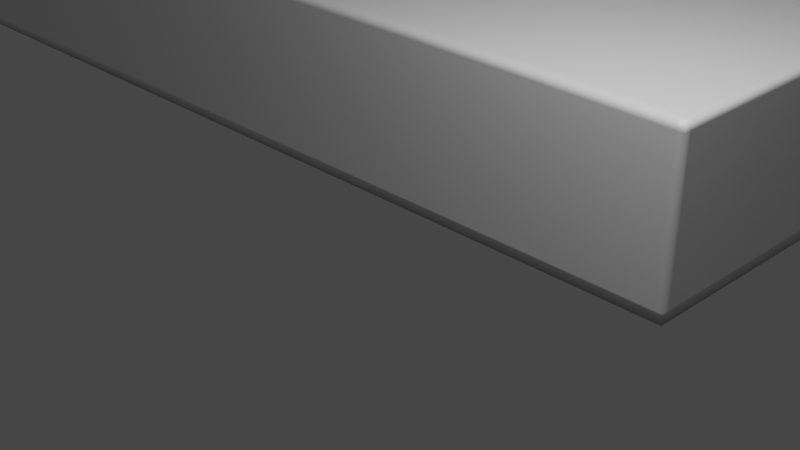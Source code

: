 # Source: Scene.blend  (saved by Blender 3.1.7; exported with 4.5.12 LTS)
import bpy
from mathutils import Matrix  # noqa: F401  (used for matrix-valued properties, if any)

bpy.ops.wm.read_factory_settings(use_empty=True)
scene = bpy.context.scene
scene.name = 'Scene'

# ---- collections
col_collection = bpy.data.collections.new('Collection'); scene.collection.children.link(col_collection)

# ---- materials (node trees are filled in below, after node groups)
mat_material_001 = bpy.data.materials.new('Material.001')
mat_material_001.alpha_threshold = 0.0
mat_material_001.use_transparent_shadow = False
mat_material_001.line_color = (0.0, 0.0, 0.0, 1.0)

# ---- material node trees
mat_material_001.use_nodes = True; mat_material_001.node_tree.nodes.clear()
_N = mat_material_001.node_tree.nodes; _L = mat_material_001.node_tree.links
n0 = _N.new('ShaderNodeOutputMaterial'); n0.name = 'Material Output'; n0.location = (300, 300)
n1 = _N.new('ShaderNodeBsdfPrincipled'); n1.name = 'Principled BSDF'; n1.location = (10, 300)
n1.distribution = 'GGX'
n1.subsurface_method = 'RANDOM_WALK_SKIN'
n1.inputs[2].default_value = 0.4
n1.inputs[3].default_value = 1.45
n1.inputs[27].default_value = (0.0, 0.0, 0.0, 1.0)
n1.inputs[28].default_value = 1.0
_L.new(n1.outputs[0], n0.inputs[0])
n0.is_active_output = True

# ---- world
world_world = bpy.data.worlds.new('World'); scene.world = world_world
world_world.use_nodes = True; world_world.node_tree.nodes.clear()
_N = world_world.node_tree.nodes; _L = world_world.node_tree.links
n0 = _N.new('ShaderNodeOutputWorld'); n0.name = 'World Output'; n0.location = (300, 300)
n1 = _N.new('ShaderNodeBackground'); n1.name = 'Background'; n1.location = (10, 300)
n1.inputs[0].default_value = (0.05088, 0.05088, 0.05088, 1.0)
_L.new(n1.outputs[0], n0.inputs[0])
n0.is_active_output = True
world_world.color = (0.05088, 0.05088, 0.05088)
world_world.use_sun_shadow = False
world_world.sun_shadow_jitter_overblur = 0.0

# ---- cameras
cam_camera = bpy.data.cameras.new('Camera')
cam_camera.clip_end = 100.0
cam_camera.ortho_scale = 7.314

# ---- lights
light_light = bpy.data.lights.new('Light', 'POINT')
light_light.transmission_factor = 0.0
light_light.energy = 1000.0
light_light.shadow_soft_size = 0.1
light_light.shadow_maximum_resolution = 0.006
light_light.use_absolute_resolution = True

# ---- meshes
me_cube_006 = bpy.data.meshes.new('Cube.006')
me_cube_006.from_pydata([(1.0, 1.0, 1.0), (1.0, 1.0, -1.0), (1.0, -1.0, 1.0), (1.0, -1.0, -1.0), (-1.0, 1.0, 1.0), (-1.0, 1.0, -1.0), (-1.0, -1.0, 1.0), (-1.0, -1.0, -1.0), (0.8333, 1.0, -1.0), (0.6667, 1.0, -1.0), (0.5, 1.0, -1.0), (0.3333, 1.0, -1.0), (0.1667, 1.0, -1.0), (-7.451e-08, 1.0, -1.0), (-0.1667, 1.0, -1.0), (-0.3333, 1.0, -1.0), (-0.5, 1.0, -1.0), (-0.6667, 1.0, -1.0), (-0.8333, 1.0, -1.0), (0.8333, -1.0, 1.0), (0.6667, -1.0, 1.0), (0.5, -1.0, 1.0), (0.3333, -1.0, 1.0), (0.1667, -1.0, 1.0), (-7.451e-08, -1.0, 1.0), (-0.1667, -1.0, 1.0), (-0.3333, -1.0, 1.0), (-0.5, -1.0, 1.0), (-0.6667, -1.0, 1.0), (-0.8333, -1.0, 1.0), (-0.8333, -1.0, -1.0), (-0.6667, -1.0, -1.0), (-0.5, -1.0, -1.0), (-0.3333, -1.0, -1.0), (-0.1667, -1.0, -1.0), (7.451e-08, -1.0, -1.0), (0.1667, -1.0, -1.0), (0.3333, -1.0, -1.0), (0.5, -1.0, -1.0), (0.6667, -1.0, -1.0), (0.8333, -1.0, -1.0), (-0.8333, 1.0, 1.0), (-0.6667, 1.0, 1.0), (-0.5, 1.0, 1.0), (-0.3333, 1.0, 1.0), (-0.1667, 1.0, 1.0), (7.451e-08, 1.0, 1.0), (0.1667, 1.0, 1.0), (0.3333, 1.0, 1.0), (0.5, 1.0, 1.0), (0.6667, 1.0, 1.0), (0.8333, 1.0, 1.0), (-1.0, 0.8, -1.0), (-1.0, 0.6, -1.0), (-1.0, 0.4, -1.0), (-1.0, 0.2, -1.0), (-1.0, 0.0, -1.0), (-1.0, -0.2, -1.0), (-1.0, -0.4, -1.0), (-1.0, -0.6, -1.0), (-1.0, -0.8, -1.0), (1.0, 0.8, 1.0), (1.0, 0.6, 1.0), (1.0, 0.4, 1.0), (1.0, 0.2, 1.0), (1.0, 0.0, 1.0), (1.0, -0.2, 1.0), (1.0, -0.4, 1.0), (1.0, -0.6, 1.0), (1.0, -0.8, 1.0), (-1.0, -0.8, 1.0), (-1.0, -0.6, 1.0), (-1.0, -0.4, 1.0), (-1.0, -0.2, 1.0), (-1.0, 0.0, 1.0), (-1.0, 0.2, 1.0), (-1.0, 0.4, 1.0), (-1.0, 0.6, 1.0), (-1.0, 0.8, 1.0), (1.0, -0.8, -1.0), (1.0, -0.6, -1.0), (1.0, -0.4, -1.0), (1.0, -0.2, -1.0), (1.0, 0.0, -1.0), (1.0, 0.2, -1.0), (1.0, 0.4, -1.0), (1.0, 0.6, -1.0), (1.0, 0.8, -1.0), (-0.8333, 0.8, -1.0), (-0.8333, 0.6, -1.0), (-0.8333, 0.4, -1.0), (-0.8333, 0.2, -1.0), (-0.8333, 0.0, -1.0), (-0.8333, -0.2, -1.0), (-0.8333, -0.4, -1.0), (-0.8333, -0.6, -1.0), (-0.8333, -0.8, -1.0), (-0.6667, 0.8, -1.0), (-0.6667, 0.6, -1.0), (-0.6667, 0.4, -1.0), (-0.6667, 0.2, -1.0), (-0.6667, 0.0, -1.0), (-0.6667, -0.2, -1.0), (-0.6667, -0.4, -1.0), (-0.6667, -0.6, -1.0), (-0.6667, -0.8, -1.0), (-0.5, 0.8, -1.0), (-0.5, 0.6, -1.0), (-0.5, 0.4, -1.0), (-0.5, 0.2, -1.0), (-0.5, 0.0, -1.0), (-0.5, -0.2, -1.0), (-0.5, -0.4, -1.0), (-0.5, -0.6, -1.0), (-0.5, -0.8, -1.0), (-0.3333, 0.8, -1.0), (-0.3333, 0.6, -1.0), (-0.3333, 0.4, -1.0), (-0.3333, 0.2, -1.0), (-0.3333, 0.0, -1.0), (-0.3333, -0.2, -1.0), (-0.3333, -0.4, -1.0), (-0.3333, -0.6, -1.0), (-0.3333, -0.8, -1.0), (-0.1667, 0.8, -1.0), (-0.1667, 0.6, -1.0), (-0.1667, 0.4, -1.0), (-0.1667, 0.2, -1.0), (-0.1667, 0.0, -1.0), (-0.1667, -0.2, -1.0), (-0.1667, -0.4, -1.0), (-0.1667, -0.6, -1.0), (-0.1667, -0.8, -1.0), (-5.96e-08, 0.8, -1.0), (-4.47e-08, 0.6, -1.0), (-2.98e-08, 0.4, -1.0), (-1.49e-08, 0.2, -1.0), (0.0, 0.0, -1.0), (1.49e-08, -0.2, -1.0), (2.98e-08, -0.4, -1.0), (4.47e-08, -0.6, -1.0), (5.96e-08, -0.8, -1.0), (0.1667, 0.8, -1.0), (0.1667, 0.6, -1.0), (0.1667, 0.4, -1.0), (0.1667, 0.2, -1.0), (0.1667, 0.0, -1.0), (0.1667, -0.2, -1.0), (0.1667, -0.4, -1.0), (0.1667, -0.6, -1.0), (0.1667, -0.8, -1.0), (0.3333, 0.8, -1.0), (0.3333, 0.6, -1.0), (0.3333, 0.4, -1.0), (0.3333, 0.2, -1.0), (0.3333, 0.0, -1.0), (0.3333, -0.2, -1.0), (0.3333, -0.4, -1.0), (0.3333, -0.6, -1.0), (0.3333, -0.8, -1.0), (0.5, 0.8, -1.0), (0.5, 0.6, -1.0), (0.5, 0.4, -1.0), (0.5, 0.2, -1.0), (0.5, 0.0, -1.0), (0.5, -0.2, -1.0), (0.5, -0.4, -1.0), (0.5, -0.6, -1.0), (0.5, -0.8, -1.0), (0.6667, 0.8, -1.0), (0.6667, 0.6, -1.0), (0.6667, 0.4, -1.0), (0.6667, 0.2, -1.0), (0.6667, 0.0, -1.0), (0.6667, -0.2, -1.0), (0.6667, -0.4, -1.0), (0.6667, -0.6, -1.0), (0.6667, -0.8, -1.0), (0.8333, 0.8, -1.0), (0.8333, 0.6, -1.0), (0.8333, 0.4, -1.0), (0.8333, 0.2, -1.0), (0.8333, 0.0, -1.0), (0.8333, -0.2, -1.0), (0.8333, -0.4, -1.0), (0.8333, -0.6, -1.0), (0.8333, -0.8, -1.0), (0.8333, 0.8, 1.0), (0.8333, 0.6, 1.0), (0.8333, 0.4, 1.0), (0.8333, 0.2, 1.0), (0.8333, 0.0, 1.0), (0.8333, -0.2, 1.0), (0.8333, -0.4, 1.0), (0.8333, -0.6, 1.0), (0.8333, -0.8, 1.0), (0.6667, 0.8, 1.0), (0.6667, 0.6, 1.0), (0.6667, 0.4, 1.0), (0.6667, 0.2, 1.0), (0.6667, 0.0, 1.0), (0.6667, -0.2, 1.0), (0.6667, -0.4, 1.0), (0.6667, -0.6, 1.0), (0.6667, -0.8, 1.0), (0.5, 0.8, 1.0), (0.5, 0.6, 1.0), (0.5, 0.4, 1.0), (0.5, 0.2, 1.0), (0.5, 0.0, 1.0), (0.5, -0.2, 1.0), (0.5, -0.4, 1.0), (0.5, -0.6, 1.0), (0.5, -0.8, 1.0), (0.3333, 0.8, 1.0), (0.3333, 0.6, 1.0), (0.3333, 0.4, 1.0), (0.3333, 0.2, 1.0), (0.3333, 0.0, 1.0), (0.3333, -0.2, 1.0), (0.3333, -0.4, 1.0), (0.3333, -0.6, 1.0), (0.3333, -0.8, 1.0), (0.1667, 0.8, 1.0), (0.1667, 0.6, 1.0), (0.1667, 0.4, 1.0), (0.1667, 0.2, 1.0), (0.1667, 0.0, 1.0), (0.1667, -0.2, 1.0), (0.1667, -0.4, 1.0), (0.1667, -0.6, 1.0), (0.1667, -0.8, 1.0), (5.96e-08, 0.8, 1.0), (4.47e-08, 0.6, 1.0), (2.98e-08, 0.4, 1.0), (1.49e-08, 0.2, 1.0), (0.0, 0.0, 1.0), (-1.49e-08, -0.2, 1.0), (-2.98e-08, -0.4, 1.0), (-4.47e-08, -0.6, 1.0), (-5.96e-08, -0.8, 1.0), (-0.1667, 0.8, 1.0), (-0.1667, 0.6, 1.0), (-0.1667, 0.4, 1.0), (-0.1667, 0.2, 1.0), (-0.1667, 0.0, 1.0), (-0.1667, -0.2, 1.0), (-0.1667, -0.4, 1.0), (-0.1667, -0.6, 1.0), (-0.1667, -0.8, 1.0), (-0.3333, 0.8, 1.0), (-0.3333, 0.6, 1.0), (-0.3333, 0.4, 1.0), (-0.3333, 0.2, 1.0), (-0.3333, 0.0, 1.0), (-0.3333, -0.2, 1.0), (-0.3333, -0.4, 1.0), (-0.3333, -0.6, 1.0), (-0.3333, -0.8, 1.0), (-0.5, 0.8, 1.0), (-0.5, 0.6, 1.0), (-0.5, 0.4, 1.0), (-0.5, 0.2, 1.0), (-0.5, 0.0, 1.0), (-0.5, -0.2, 1.0), (-0.5, -0.4, 1.0), (-0.5, -0.6, 1.0), (-0.5, -0.8, 1.0), (-0.6667, 0.8, 1.0), (-0.6667, 0.6, 1.0), (-0.6667, 0.4, 1.0), (-0.6667, 0.2, 1.0), (-0.6667, 0.0, 1.0), (-0.6667, -0.2, 1.0), (-0.6667, -0.4, 1.0), (-0.6667, -0.6, 1.0), (-0.6667, -0.8, 1.0), (-0.8333, 0.8, 1.0), (-0.8333, 0.6, 1.0), (-0.8333, 0.4, 1.0), (-0.8333, 0.2, 1.0), (-0.8333, 0.0, 1.0), (-0.8333, -0.2, 1.0), (-0.8333, -0.4, 1.0), (-0.8333, -0.6, 1.0), (-0.8333, -0.8, 1.0)], [], [(285, 70, 6, 29), (30, 29, 6, 7), (52, 78, 4, 5), (186, 79, 3, 40), (79, 69, 2, 3), (8, 51, 0, 1), (5, 4, 41, 18), (18, 41, 42, 17), (17, 42, 43, 16), (16, 43, 44, 15), (15, 44, 45, 14), (14, 45, 46, 13), (13, 46, 47, 12), (12, 47, 48, 11), (11, 48, 49, 10), (10, 49, 50, 9), (9, 50, 51, 8), (60, 96, 30, 7), (96, 105, 31, 30), (105, 114, 32, 31), (114, 123, 33, 32), (123, 132, 34, 33), (132, 141, 35, 34), (141, 150, 36, 35), (150, 159, 37, 36), (159, 168, 38, 37), (168, 177, 39, 38), (177, 186, 40, 39), (3, 2, 19, 40), (40, 19, 20, 39), (39, 20, 21, 38), (38, 21, 22, 37), (37, 22, 23, 36), (36, 23, 24, 35), (35, 24, 25, 34), (34, 25, 26, 33), (33, 26, 27, 32), (32, 27, 28, 31), (31, 28, 29, 30), (69, 195, 19, 2), (195, 204, 20, 19), (204, 213, 21, 20), (213, 222, 22, 21), (222, 231, 23, 22), (231, 240, 24, 23), (240, 249, 25, 24), (249, 258, 26, 25), (258, 267, 27, 26), (267, 276, 28, 27), (276, 285, 29, 28), (42, 41, 277, 268), (268, 277, 278, 269), (269, 278, 279, 270), (270, 279, 280, 271), (271, 280, 281, 272), (272, 281, 282, 273), (273, 282, 283, 274), (274, 283, 284, 275), (275, 284, 285, 276), (43, 42, 268, 259), (259, 268, 269, 260), (260, 269, 270, 261), (261, 270, 271, 262), (262, 271, 272, 263), (263, 272, 273, 264), (264, 273, 274, 265), (265, 274, 275, 266), (266, 275, 276, 267), (44, 43, 259, 250), (250, 259, 260, 251), (251, 260, 261, 252), (252, 261, 262, 253), (253, 262, 263, 254), (254, 263, 264, 255), (255, 264, 265, 256), (256, 265, 266, 257), (257, 266, 267, 258), (45, 44, 250, 241), (241, 250, 251, 242), (242, 251, 252, 243), (243, 252, 253, 244), (244, 253, 254, 245), (245, 254, 255, 246), (246, 255, 256, 247), (247, 256, 257, 248), (248, 257, 258, 249), (46, 45, 241, 232), (232, 241, 242, 233), (233, 242, 243, 234), (234, 243, 244, 235), (235, 244, 245, 236), (236, 245, 246, 237), (237, 246, 247, 238), (238, 247, 248, 239), (239, 248, 249, 240), (47, 46, 232, 223), (223, 232, 233, 224), (224, 233, 234, 225), (225, 234, 235, 226), (226, 235, 236, 227), (227, 236, 237, 228), (228, 237, 238, 229), (229, 238, 239, 230), (230, 239, 240, 231), (48, 47, 223, 214), (214, 223, 224, 215), (215, 224, 225, 216), (216, 225, 226, 217), (217, 226, 227, 218), (218, 227, 228, 219), (219, 228, 229, 220), (220, 229, 230, 221), (221, 230, 231, 222), (49, 48, 214, 205), (205, 214, 215, 206), (206, 215, 216, 207), (207, 216, 217, 208), (208, 217, 218, 209), (209, 218, 219, 210), (210, 219, 220, 211), (211, 220, 221, 212), (212, 221, 222, 213), (50, 49, 205, 196), (196, 205, 206, 197), (197, 206, 207, 198), (198, 207, 208, 199), (199, 208, 209, 200), (200, 209, 210, 201), (201, 210, 211, 202), (202, 211, 212, 203), (203, 212, 213, 204), (51, 50, 196, 187), (187, 196, 197, 188), (188, 197, 198, 189), (189, 198, 199, 190), (190, 199, 200, 191), (191, 200, 201, 192), (192, 201, 202, 193), (193, 202, 203, 194), (194, 203, 204, 195), (0, 51, 187, 61), (61, 187, 188, 62), (62, 188, 189, 63), (63, 189, 190, 64), (64, 190, 191, 65), (65, 191, 192, 66), (66, 192, 193, 67), (67, 193, 194, 68), (68, 194, 195, 69), (9, 8, 178, 169), (169, 178, 179, 170), (170, 179, 180, 171), (171, 180, 181, 172), (172, 181, 182, 173), (173, 182, 183, 174), (174, 183, 184, 175), (175, 184, 185, 176), (176, 185, 186, 177), (10, 9, 169, 160), (160, 169, 170, 161), (161, 170, 171, 162), (162, 171, 172, 163), (163, 172, 173, 164), (164, 173, 174, 165), (165, 174, 175, 166), (166, 175, 176, 167), (167, 176, 177, 168), (11, 10, 160, 151), (151, 160, 161, 152), (152, 161, 162, 153), (153, 162, 163, 154), (154, 163, 164, 155), (155, 164, 165, 156), (156, 165, 166, 157), (157, 166, 167, 158), (158, 167, 168, 159), (12, 11, 151, 142), (142, 151, 152, 143), (143, 152, 153, 144), (144, 153, 154, 145), (145, 154, 155, 146), (146, 155, 156, 147), (147, 156, 157, 148), (148, 157, 158, 149), (149, 158, 159, 150), (13, 12, 142, 133), (133, 142, 143, 134), (134, 143, 144, 135), (135, 144, 145, 136), (136, 145, 146, 137), (137, 146, 147, 138), (138, 147, 148, 139), (139, 148, 149, 140), (140, 149, 150, 141), (14, 13, 133, 124), (124, 133, 134, 125), (125, 134, 135, 126), (126, 135, 136, 127), (127, 136, 137, 128), (128, 137, 138, 129), (129, 138, 139, 130), (130, 139, 140, 131), (131, 140, 141, 132), (15, 14, 124, 115), (115, 124, 125, 116), (116, 125, 126, 117), (117, 126, 127, 118), (118, 127, 128, 119), (119, 128, 129, 120), (120, 129, 130, 121), (121, 130, 131, 122), (122, 131, 132, 123), (16, 15, 115, 106), (106, 115, 116, 107), (107, 116, 117, 108), (108, 117, 118, 109), (109, 118, 119, 110), (110, 119, 120, 111), (111, 120, 121, 112), (112, 121, 122, 113), (113, 122, 123, 114), (17, 16, 106, 97), (97, 106, 107, 98), (98, 107, 108, 99), (99, 108, 109, 100), (100, 109, 110, 101), (101, 110, 111, 102), (102, 111, 112, 103), (103, 112, 113, 104), (104, 113, 114, 105), (18, 17, 97, 88), (88, 97, 98, 89), (89, 98, 99, 90), (90, 99, 100, 91), (91, 100, 101, 92), (92, 101, 102, 93), (93, 102, 103, 94), (94, 103, 104, 95), (95, 104, 105, 96), (5, 18, 88, 52), (52, 88, 89, 53), (53, 89, 90, 54), (54, 90, 91, 55), (55, 91, 92, 56), (56, 92, 93, 57), (57, 93, 94, 58), (58, 94, 95, 59), (59, 95, 96, 60), (1, 0, 61, 87), (87, 61, 62, 86), (86, 62, 63, 85), (85, 63, 64, 84), (84, 64, 65, 83), (83, 65, 66, 82), (82, 66, 67, 81), (81, 67, 68, 80), (80, 68, 69, 79), (8, 1, 87, 178), (178, 87, 86, 179), (179, 86, 85, 180), (180, 85, 84, 181), (181, 84, 83, 182), (182, 83, 82, 183), (183, 82, 81, 184), (184, 81, 80, 185), (185, 80, 79, 186), (7, 6, 70, 60), (60, 70, 71, 59), (59, 71, 72, 58), (58, 72, 73, 57), (57, 73, 74, 56), (56, 74, 75, 55), (55, 75, 76, 54), (54, 76, 77, 53), (53, 77, 78, 52), (41, 4, 78, 277), (277, 78, 77, 278), (278, 77, 76, 279), (279, 76, 75, 280), (280, 75, 74, 281), (281, 74, 73, 282), (282, 73, 72, 283), (283, 72, 71, 284), (284, 71, 70, 285)])
me_cube_006.polygons.foreach_set('use_smooth', [True] * 284)
_uv = me_cube_006.uv_layers.new(name='UVMap')
_uv.uv.foreach_set('vector', [0.8542, 0.725, 0.875, 0.725, 0.875, 0.75, 0.8542, 0.75, 0.375, 0.9792, 0.625, 0.9792, 0.625, 1.0, 0.375, 1.0, 0.375, 0.225, 0.625, 0.225, 0.625, 0.25, 0.375, 0.25, 0.3542, 0.725, 0.375, 0.725, 0.375, 0.75, 0.3542, 0.75, 0.375, 0.725, 0.625, 0.725, 0.625, 0.75, 0.375, 0.75, 0.375, 0.4792, 0.625, 0.4792, 0.625, 0.5, 0.375, 0.5, 0.375, 0.25, 0.625, 0.25, 0.625, 0.2708, 0.375, 0.2708, 0.375, 0.2708, 0.625, 0.2708, 0.625, 0.2917, 0.375, 0.2917, 0.375, 0.2917, 0.625, 0.2917, 0.625, 0.3125, 0.375, 0.3125, 0.375, 0.3125, 0.625, 0.3125, 0.625, 0.3333, 0.375, 0.3333, 0.375, 0.3333, 0.625, 0.3333, 0.625, 0.3542, 0.375, 0.3542, 0.375, 0.3542, 0.625, 0.3542, 0.625, 0.375, 0.375, 0.375, 0.375, 0.375, 0.625, 0.375, 0.625, 0.3958, 0.375, 0.3958, 0.375, 0.3958, 0.625, 0.3958, 0.625, 0.4167, 0.375, 0.4167, 0.375, 0.4167, 0.625, 0.4167, 0.625, 0.4375, 0.375, 0.4375, 0.375, 0.4375, 0.625, 0.4375, 0.625, 0.4583, 0.375, 0.4583, 0.375, 0.4583, 0.625, 0.4583, 0.625, 0.4792, 0.375, 0.4792, 0.125, 0.725, 0.1458, 0.725, 0.1458, 0.75, 0.125, 0.75, 0.1458, 0.725, 0.1667, 0.725, 0.1667, 0.75, 0.1458, 0.75, 0.1667, 0.725, 0.1875, 0.725, 0.1875, 0.75, 0.1667, 0.75, 0.1875, 0.725, 0.2083, 0.725, 0.2083, 0.75, 0.1875, 0.75, 0.2083, 0.725, 0.2292, 0.725, 0.2292, 0.75, 0.2083, 0.75, 0.2292, 0.725, 0.25, 0.725, 0.25, 0.75, 0.2292, 0.75, 0.25, 0.725, 0.2708, 0.725, 0.2708, 0.75, 0.25, 0.75, 0.2708, 0.725, 0.2917, 0.725, 0.2917, 0.75, 0.2708, 0.75, 0.2917, 0.725, 0.3125, 0.725, 0.3125, 0.75, 0.2917, 0.75, 0.3125, 0.725, 0.3333, 0.725, 0.3333, 0.75, 0.3125, 0.75, 0.3333, 0.725, 0.3542, 0.725, 0.3542, 0.75, 0.3333, 0.75, 0.375, 0.75, 0.625, 0.75, 0.625, 0.7708, 0.375, 0.7708, 0.375, 0.7708, 0.625, 0.7708, 0.625, 0.7917, 0.375, 0.7917, 0.375, 0.7917, 0.625, 0.7917, 0.625, 0.8125, 0.375, 0.8125, 0.375, 0.8125, 0.625, 0.8125, 0.625, 0.8333, 0.375, 0.8333, 0.375, 0.8333, 0.625, 0.8333, 0.625, 0.8542, 0.375, 0.8542, 0.375, 0.8542, 0.625, 0.8542, 0.625, 0.875, 0.375, 0.875, 0.375, 0.875, 0.625, 0.875, 0.625, 0.8958, 0.375, 0.8958, 0.375, 0.8958, 0.625, 0.8958, 0.625, 0.9167, 0.375, 0.9167, 0.375, 0.9167, 0.625, 0.9167, 0.625, 0.9375, 0.375, 0.9375, 0.375, 0.9375, 0.625, 0.9375, 0.625, 0.9583, 0.375, 0.9583, 0.375, 0.9583, 0.625, 0.9583, 0.625, 0.9792, 0.375, 0.9792, 0.625, 0.725, 0.6458, 0.725, 0.6458, 0.75, 0.625, 0.75, 0.6458, 0.725, 0.6667, 0.725, 0.6667, 0.75, 0.6458, 0.75, 0.6667, 0.725, 0.6875, 0.725, 0.6875, 0.75, 0.6667, 0.75, 0.6875, 0.725, 0.7083, 0.725, 0.7083, 0.75, 0.6875, 0.75, 0.7083, 0.725, 0.7292, 0.725, 0.7292, 0.75, 0.7083, 0.75, 0.7292, 0.725, 0.75, 0.725, 0.75, 0.75, 0.7292, 0.75, 0.75, 0.725, 0.7708, 0.725, 0.7708, 0.75, 0.75, 0.75, 0.7708, 0.725, 0.7917, 0.725, 0.7917, 0.75, 0.7708, 0.75, 0.7917, 0.725, 0.8125, 0.725, 0.8125, 0.75, 0.7917, 0.75, 0.8125, 0.725, 0.8333, 0.725, 0.8333, 0.75, 0.8125, 0.75, 0.8333, 0.725, 0.8542, 0.725, 0.8542, 0.75, 0.8333, 0.75, 0.8333, 0.5, 0.8542, 0.5, 0.8542, 0.525, 0.8333, 0.525, 0.8333, 0.525, 0.8542, 0.525, 0.8542, 0.55, 0.8333, 0.55, 0.8333, 0.55, 0.8542, 0.55, 0.8542, 0.575, 0.8333, 0.575, 0.8333, 0.575, 0.8542, 0.575, 0.8542, 0.6, 0.8333, 0.6, 0.8333, 0.6, 0.8542, 0.6, 0.8542, 0.625, 0.8333, 0.625, 0.8333, 0.625, 0.8542, 0.625, 0.8542, 0.65, 0.8333, 0.65, 0.8333, 0.65, 0.8542, 0.65, 0.8542, 0.675, 0.8333, 0.675, 0.8333, 0.675, 0.8542, 0.675, 0.8542, 0.7, 0.8333, 0.7, 0.8333, 0.7, 0.8542, 0.7, 0.8542, 0.725, 0.8333, 0.725, 0.8125, 0.5, 0.8333, 0.5, 0.8333, 0.525, 0.8125, 0.525, 0.8125, 0.525, 0.8333, 0.525, 0.8333, 0.55, 0.8125, 0.55, 0.8125, 0.55, 0.8333, 0.55, 0.8333, 0.575, 0.8125, 0.575, 0.8125, 0.575, 0.8333, 0.575, 0.8333, 0.6, 0.8125, 0.6, 0.8125, 0.6, 0.8333, 0.6, 0.8333, 0.625, 0.8125, 0.625, 0.8125, 0.625, 0.8333, 0.625, 0.8333, 0.65, 0.8125, 0.65, 0.8125, 0.65, 0.8333, 0.65, 0.8333, 0.675, 0.8125, 0.675, 0.8125, 0.675, 0.8333, 0.675, 0.8333, 0.7, 0.8125, 0.7, 0.8125, 0.7, 0.8333, 0.7, 0.8333, 0.725, 0.8125, 0.725, 0.7917, 0.5, 0.8125, 0.5, 0.8125, 0.525, 0.7917, 0.525, 0.7917, 0.525, 0.8125, 0.525, 0.8125, 0.55, 0.7917, 0.55, 0.7917, 0.55, 0.8125, 0.55, 0.8125, 0.575, 0.7917, 0.575, 0.7917, 0.575, 0.8125, 0.575, 0.8125, 0.6, 0.7917, 0.6, 0.7917, 0.6, 0.8125, 0.6, 0.8125, 0.625, 0.7917, 0.625, 0.7917, 0.625, 0.8125, 0.625, 0.8125, 0.65, 0.7917, 0.65, 0.7917, 0.65, 0.8125, 0.65, 0.8125, 0.675, 0.7917, 0.675, 0.7917, 0.675, 0.8125, 0.675, 0.8125, 0.7, 0.7917, 0.7, 0.7917, 0.7, 0.8125, 0.7, 0.8125, 0.725, 0.7917, 0.725, 0.7708, 0.5, 0.7917, 0.5, 0.7917, 0.525, 0.7708, 0.525, 0.7708, 0.525, 0.7917, 0.525, 0.7917, 0.55, 0.7708, 0.55, 0.7708, 0.55, 0.7917, 0.55, 0.7917, 0.575, 0.7708, 0.575, 0.7708, 0.575, 0.7917, 0.575, 0.7917, 0.6, 0.7708, 0.6, 0.7708, 0.6, 0.7917, 0.6, 0.7917, 0.625, 0.7708, 0.625, 0.7708, 0.625, 0.7917, 0.625, 0.7917, 0.65, 0.7708, 0.65, 0.7708, 0.65, 0.7917, 0.65, 0.7917, 0.675, 0.7708, 0.675, 0.7708, 0.675, 0.7917, 0.675, 0.7917, 0.7, 0.7708, 0.7, 0.7708, 0.7, 0.7917, 0.7, 0.7917, 0.725, 0.7708, 0.725, 0.75, 0.5, 0.7708, 0.5, 0.7708, 0.525, 0.75, 0.525, 0.75, 0.525, 0.7708, 0.525, 0.7708, 0.55, 0.75, 0.55, 0.75, 0.55, 0.7708, 0.55, 0.7708, 0.575, 0.75, 0.575, 0.75, 0.575, 0.7708, 0.575, 0.7708, 0.6, 0.75, 0.6, 0.75, 0.6, 0.7708, 0.6, 0.7708, 0.625, 0.75, 0.625, 0.75, 0.625, 0.7708, 0.625, 0.7708, 0.65, 0.75, 0.65, 0.75, 0.65, 0.7708, 0.65, 0.7708, 0.675, 0.75, 0.675, 0.75, 0.675, 0.7708, 0.675, 0.7708, 0.7, 0.75, 0.7, 0.75, 0.7, 0.7708, 0.7, 0.7708, 0.725, 0.75, 0.725, 0.7292, 0.5, 0.75, 0.5, 0.75, 0.525, 0.7292, 0.525, 0.7292, 0.525, 0.75, 0.525, 0.75, 0.55, 0.7292, 0.55, 0.7292, 0.55, 0.75, 0.55, 0.75, 0.575, 0.7292, 0.575, 0.7292, 0.575, 0.75, 0.575, 0.75, 0.6, 0.7292, 0.6, 0.7292, 0.6, 0.75, 0.6, 0.75, 0.625, 0.7292, 0.625, 0.7292, 0.625, 0.75, 0.625, 0.75, 0.65, 0.7292, 0.65, 0.7292, 0.65, 0.75, 0.65, 0.75, 0.675, 0.7292, 0.675, 0.7292, 0.675, 0.75, 0.675, 0.75, 0.7, 0.7292, 0.7, 0.7292, 0.7, 0.75, 0.7, 0.75, 0.725, 0.7292, 0.725, 0.7083, 0.5, 0.7292, 0.5, 0.7292, 0.525, 0.7083, 0.525, 0.7083, 0.525, 0.7292, 0.525, 0.7292, 0.55, 0.7083, 0.55, 0.7083, 0.55, 0.7292, 0.55, 0.7292, 0.575, 0.7083, 0.575, 0.7083, 0.575, 0.7292, 0.575, 0.7292, 0.6, 0.7083, 0.6, 0.7083, 0.6, 0.7292, 0.6, 0.7292, 0.625, 0.7083, 0.625, 0.7083, 0.625, 0.7292, 0.625, 0.7292, 0.65, 0.7083, 0.65, 0.7083, 0.65, 0.7292, 0.65, 0.7292, 0.675, 0.7083, 0.675, 0.7083, 0.675, 0.7292, 0.675, 0.7292, 0.7, 0.7083, 0.7, 0.7083, 0.7, 0.7292, 0.7, 0.7292, 0.725, 0.7083, 0.725, 0.6875, 0.5, 0.7083, 0.5, 0.7083, 0.525, 0.6875, 0.525, 0.6875, 0.525, 0.7083, 0.525, 0.7083, 0.55, 0.6875, 0.55, 0.6875, 0.55, 0.7083, 0.55, 0.7083, 0.575, 0.6875, 0.575, 0.6875, 0.575, 0.7083, 0.575, 0.7083, 0.6, 0.6875, 0.6, 0.6875, 0.6, 0.7083, 0.6, 0.7083, 0.625, 0.6875, 0.625, 0.6875, 0.625, 0.7083, 0.625, 0.7083, 0.65, 0.6875, 0.65, 0.6875, 0.65, 0.7083, 0.65, 0.7083, 0.675, 0.6875, 0.675, 0.6875, 0.675, 0.7083, 0.675, 0.7083, 0.7, 0.6875, 0.7, 0.6875, 0.7, 0.7083, 0.7, 0.7083, 0.725, 0.6875, 0.725, 0.6667, 0.5, 0.6875, 0.5, 0.6875, 0.525, 0.6667, 0.525, 0.6667, 0.525, 0.6875, 0.525, 0.6875, 0.55, 0.6667, 0.55, 0.6667, 0.55, 0.6875, 0.55, 0.6875, 0.575, 0.6667, 0.575, 0.6667, 0.575, 0.6875, 0.575, 0.6875, 0.6, 0.6667, 0.6, 0.6667, 0.6, 0.6875, 0.6, 0.6875, 0.625, 0.6667, 0.625, 0.6667, 0.625, 0.6875, 0.625, 0.6875, 0.65, 0.6667, 0.65, 0.6667, 0.65, 0.6875, 0.65, 0.6875, 0.675, 0.6667, 0.675, 0.6667, 0.675, 0.6875, 0.675, 0.6875, 0.7, 0.6667, 0.7, 0.6667, 0.7, 0.6875, 0.7, 0.6875, 0.725, 0.6667, 0.725, 0.6458, 0.5, 0.6667, 0.5, 0.6667, 0.525, 0.6458, 0.525, 0.6458, 0.525, 0.6667, 0.525, 0.6667, 0.55, 0.6458, 0.55, 0.6458, 0.55, 0.6667, 0.55, 0.6667, 0.575, 0.6458, 0.575, 0.6458, 0.575, 0.6667, 0.575, 0.6667, 0.6, 0.6458, 0.6, 0.6458, 0.6, 0.6667, 0.6, 0.6667, 0.625, 0.6458, 0.625, 0.6458, 0.625, 0.6667, 0.625, 0.6667, 0.65, 0.6458, 0.65, 0.6458, 0.65, 0.6667, 0.65, 0.6667, 0.675, 0.6458, 0.675, 0.6458, 0.675, 0.6667, 0.675, 0.6667, 0.7, 0.6458, 0.7, 0.6458, 0.7, 0.6667, 0.7, 0.6667, 0.725, 0.6458, 0.725, 0.625, 0.5, 0.6458, 0.5, 0.6458, 0.525, 0.625, 0.525, 0.625, 0.525, 0.6458, 0.525, 0.6458, 0.55, 0.625, 0.55, 0.625, 0.55, 0.6458, 0.55, 0.6458, 0.575, 0.625, 0.575, 0.625, 0.575, 0.6458, 0.575, 0.6458, 0.6, 0.625, 0.6, 0.625, 0.6, 0.6458, 0.6, 0.6458, 0.625, 0.625, 0.625, 0.625, 0.625, 0.6458, 0.625, 0.6458, 0.65, 0.625, 0.65, 0.625, 0.65, 0.6458, 0.65, 0.6458, 0.675, 0.625, 0.675, 0.625, 0.675, 0.6458, 0.675, 0.6458, 0.7, 0.625, 0.7, 0.625, 0.7, 0.6458, 0.7, 0.6458, 0.725, 0.625, 0.725, 0.3333, 0.5, 0.3542, 0.5, 0.3542, 0.525, 0.3333, 0.525, 0.3333, 0.525, 0.3542, 0.525, 0.3542, 0.55, 0.3333, 0.55, 0.3333, 0.55, 0.3542, 0.55, 0.3542, 0.575, 0.3333, 0.575, 0.3333, 0.575, 0.3542, 0.575, 0.3542, 0.6, 0.3333, 0.6, 0.3333, 0.6, 0.3542, 0.6, 0.3542, 0.625, 0.3333, 0.625, 0.3333, 0.625, 0.3542, 0.625, 0.3542, 0.65, 0.3333, 0.65, 0.3333, 0.65, 0.3542, 0.65, 0.3542, 0.675, 0.3333, 0.675, 0.3333, 0.675, 0.3542, 0.675, 0.3542, 0.7, 0.3333, 0.7, 0.3333, 0.7, 0.3542, 0.7, 0.3542, 0.725, 0.3333, 0.725, 0.3125, 0.5, 0.3333, 0.5, 0.3333, 0.525, 0.3125, 0.525, 0.3125, 0.525, 0.3333, 0.525, 0.3333, 0.55, 0.3125, 0.55, 0.3125, 0.55, 0.3333, 0.55, 0.3333, 0.575, 0.3125, 0.575, 0.3125, 0.575, 0.3333, 0.575, 0.3333, 0.6, 0.3125, 0.6, 0.3125, 0.6, 0.3333, 0.6, 0.3333, 0.625, 0.3125, 0.625, 0.3125, 0.625, 0.3333, 0.625, 0.3333, 0.65, 0.3125, 0.65, 0.3125, 0.65, 0.3333, 0.65, 0.3333, 0.675, 0.3125, 0.675, 0.3125, 0.675, 0.3333, 0.675, 0.3333, 0.7, 0.3125, 0.7, 0.3125, 0.7, 0.3333, 0.7, 0.3333, 0.725, 0.3125, 0.725, 0.2917, 0.5, 0.3125, 0.5, 0.3125, 0.525, 0.2917, 0.525, 0.2917, 0.525, 0.3125, 0.525, 0.3125, 0.55, 0.2917, 0.55, 0.2917, 0.55, 0.3125, 0.55, 0.3125, 0.575, 0.2917, 0.575, 0.2917, 0.575, 0.3125, 0.575, 0.3125, 0.6, 0.2917, 0.6, 0.2917, 0.6, 0.3125, 0.6, 0.3125, 0.625, 0.2917, 0.625, 0.2917, 0.625, 0.3125, 0.625, 0.3125, 0.65, 0.2917, 0.65, 0.2917, 0.65, 0.3125, 0.65, 0.3125, 0.675, 0.2917, 0.675, 0.2917, 0.675, 0.3125, 0.675, 0.3125, 0.7, 0.2917, 0.7, 0.2917, 0.7, 0.3125, 0.7, 0.3125, 0.725, 0.2917, 0.725, 0.2708, 0.5, 0.2917, 0.5, 0.2917, 0.525, 0.2708, 0.525, 0.2708, 0.525, 0.2917, 0.525, 0.2917, 0.55, 0.2708, 0.55, 0.2708, 0.55, 0.2917, 0.55, 0.2917, 0.575, 0.2708, 0.575, 0.2708, 0.575, 0.2917, 0.575, 0.2917, 0.6, 0.2708, 0.6, 0.2708, 0.6, 0.2917, 0.6, 0.2917, 0.625, 0.2708, 0.625, 0.2708, 0.625, 0.2917, 0.625, 0.2917, 0.65, 0.2708, 0.65, 0.2708, 0.65, 0.2917, 0.65, 0.2917, 0.675, 0.2708, 0.675, 0.2708, 0.675, 0.2917, 0.675, 0.2917, 0.7, 0.2708, 0.7, 0.2708, 0.7, 0.2917, 0.7, 0.2917, 0.725, 0.2708, 0.725, 0.25, 0.5, 0.2708, 0.5, 0.2708, 0.525, 0.25, 0.525, 0.25, 0.525, 0.2708, 0.525, 0.2708, 0.55, 0.25, 0.55, 0.25, 0.55, 0.2708, 0.55, 0.2708, 0.575, 0.25, 0.575, 0.25, 0.575, 0.2708, 0.575, 0.2708, 0.6, 0.25, 0.6, 0.25, 0.6, 0.2708, 0.6, 0.2708, 0.625, 0.25, 0.625, 0.25, 0.625, 0.2708, 0.625, 0.2708, 0.65, 0.25, 0.65, 0.25, 0.65, 0.2708, 0.65, 0.2708, 0.675, 0.25, 0.675, 0.25, 0.675, 0.2708, 0.675, 0.2708, 0.7, 0.25, 0.7, 0.25, 0.7, 0.2708, 0.7, 0.2708, 0.725, 0.25, 0.725, 0.2292, 0.5, 0.25, 0.5, 0.25, 0.525, 0.2292, 0.525, 0.2292, 0.525, 0.25, 0.525, 0.25, 0.55, 0.2292, 0.55, 0.2292, 0.55, 0.25, 0.55, 0.25, 0.575, 0.2292, 0.575, 0.2292, 0.575, 0.25, 0.575, 0.25, 0.6, 0.2292, 0.6, 0.2292, 0.6, 0.25, 0.6, 0.25, 0.625, 0.2292, 0.625, 0.2292, 0.625, 0.25, 0.625, 0.25, 0.65, 0.2292, 0.65, 0.2292, 0.65, 0.25, 0.65, 0.25, 0.675, 0.2292, 0.675, 0.2292, 0.675, 0.25, 0.675, 0.25, 0.7, 0.2292, 0.7, 0.2292, 0.7, 0.25, 0.7, 0.25, 0.725, 0.2292, 0.725, 0.2083, 0.5, 0.2292, 0.5, 0.2292, 0.525, 0.2083, 0.525, 0.2083, 0.525, 0.2292, 0.525, 0.2292, 0.55, 0.2083, 0.55, 0.2083, 0.55, 0.2292, 0.55, 0.2292, 0.575, 0.2083, 0.575, 0.2083, 0.575, 0.2292, 0.575, 0.2292, 0.6, 0.2083, 0.6, 0.2083, 0.6, 0.2292, 0.6, 0.2292, 0.625, 0.2083, 0.625, 0.2083, 0.625, 0.2292, 0.625, 0.2292, 0.65, 0.2083, 0.65, 0.2083, 0.65, 0.2292, 0.65, 0.2292, 0.675, 0.2083, 0.675, 0.2083, 0.675, 0.2292, 0.675, 0.2292, 0.7, 0.2083, 0.7, 0.2083, 0.7, 0.2292, 0.7, 0.2292, 0.725, 0.2083, 0.725, 0.1875, 0.5, 0.2083, 0.5, 0.2083, 0.525, 0.1875, 0.525, 0.1875, 0.525, 0.2083, 0.525, 0.2083, 0.55, 0.1875, 0.55, 0.1875, 0.55, 0.2083, 0.55, 0.2083, 0.575, 0.1875, 0.575, 0.1875, 0.575, 0.2083, 0.575, 0.2083, 0.6, 0.1875, 0.6, 0.1875, 0.6, 0.2083, 0.6, 0.2083, 0.625, 0.1875, 0.625, 0.1875, 0.625, 0.2083, 0.625, 0.2083, 0.65, 0.1875, 0.65, 0.1875, 0.65, 0.2083, 0.65, 0.2083, 0.675, 0.1875, 0.675, 0.1875, 0.675, 0.2083, 0.675, 0.2083, 0.7, 0.1875, 0.7, 0.1875, 0.7, 0.2083, 0.7, 0.2083, 0.725, 0.1875, 0.725, 0.1667, 0.5, 0.1875, 0.5, 0.1875, 0.525, 0.1667, 0.525, 0.1667, 0.525, 0.1875, 0.525, 0.1875, 0.55, 0.1667, 0.55, 0.1667, 0.55, 0.1875, 0.55, 0.1875, 0.575, 0.1667, 0.575, 0.1667, 0.575, 0.1875, 0.575, 0.1875, 0.6, 0.1667, 0.6, 0.1667, 0.6, 0.1875, 0.6, 0.1875, 0.625, 0.1667, 0.625, 0.1667, 0.625, 0.1875, 0.625, 0.1875, 0.65, 0.1667, 0.65, 0.1667, 0.65, 0.1875, 0.65, 0.1875, 0.675, 0.1667, 0.675, 0.1667, 0.675, 0.1875, 0.675, 0.1875, 0.7, 0.1667, 0.7, 0.1667, 0.7, 0.1875, 0.7, 0.1875, 0.725, 0.1667, 0.725, 0.1458, 0.5, 0.1667, 0.5, 0.1667, 0.525, 0.1458, 0.525, 0.1458, 0.525, 0.1667, 0.525, 0.1667, 0.55, 0.1458, 0.55, 0.1458, 0.55, 0.1667, 0.55, 0.1667, 0.575, 0.1458, 0.575, 0.1458, 0.575, 0.1667, 0.575, 0.1667, 0.6, 0.1458, 0.6, 0.1458, 0.6, 0.1667, 0.6, 0.1667, 0.625, 0.1458, 0.625, 0.1458, 0.625, 0.1667, 0.625, 0.1667, 0.65, 0.1458, 0.65, 0.1458, 0.65, 0.1667, 0.65, 0.1667, 0.675, 0.1458, 0.675, 0.1458, 0.675, 0.1667, 0.675, 0.1667, 0.7, 0.1458, 0.7, 0.1458, 0.7, 0.1667, 0.7, 0.1667, 0.725, 0.1458, 0.725, 0.125, 0.5, 0.1458, 0.5, 0.1458, 0.525, 0.125, 0.525, 0.125, 0.525, 0.1458, 0.525, 0.1458, 0.55, 0.125, 0.55, 0.125, 0.55, 0.1458, 0.55, 0.1458, 0.575, 0.125, 0.575, 0.125, 0.575, 0.1458, 0.575, 0.1458, 0.6, 0.125, 0.6, 0.125, 0.6, 0.1458, 0.6, 0.1458, 0.625, 0.125, 0.625, 0.125, 0.625, 0.1458, 0.625, 0.1458, 0.65, 0.125, 0.65, 0.125, 0.65, 0.1458, 0.65, 0.1458, 0.675, 0.125, 0.675, 0.125, 0.675, 0.1458, 0.675, 0.1458, 0.7, 0.125, 0.7, 0.125, 0.7, 0.1458, 0.7, 0.1458, 0.725, 0.125, 0.725, 0.375, 0.5, 0.625, 0.5, 0.625, 0.525, 0.375, 0.525, 0.375, 0.525, 0.625, 0.525, 0.625, 0.55, 0.375, 0.55, 0.375, 0.55, 0.625, 0.55, 0.625, 0.575, 0.375, 0.575, 0.375, 0.575, 0.625, 0.575, 0.625, 0.6, 0.375, 0.6, 0.375, 0.6, 0.625, 0.6, 0.625, 0.625, 0.375, 0.625, 0.375, 0.625, 0.625, 0.625, 0.625, 0.65, 0.375, 0.65, 0.375, 0.65, 0.625, 0.65, 0.625, 0.675, 0.375, 0.675, 0.375, 0.675, 0.625, 0.675, 0.625, 0.7, 0.375, 0.7, 0.375, 0.7, 0.625, 0.7, 0.625, 0.725, 0.375, 0.725, 0.3542, 0.5, 0.375, 0.5, 0.375, 0.525, 0.3542, 0.525, 0.3542, 0.525, 0.375, 0.525, 0.375, 0.55, 0.3542, 0.55, 0.3542, 0.55, 0.375, 0.55, 0.375, 0.575, 0.3542, 0.575, 0.3542, 0.575, 0.375, 0.575, 0.375, 0.6, 0.3542, 0.6, 0.3542, 0.6, 0.375, 0.6, 0.375, 0.625, 0.3542, 0.625, 0.3542, 0.625, 0.375, 0.625, 0.375, 0.65, 0.3542, 0.65, 0.3542, 0.65, 0.375, 0.65, 0.375, 0.675, 0.3542, 0.675, 0.3542, 0.675, 0.375, 0.675, 0.375, 0.7, 0.3542, 0.7, 0.3542, 0.7, 0.375, 0.7, 0.375, 0.725, 0.3542, 0.725, 0.375, 0.0, 0.625, 0.0, 0.625, 0.025, 0.375, 0.025, 0.375, 0.025, 0.625, 0.025, 0.625, 0.05, 0.375, 0.05, 0.375, 0.05, 0.625, 0.05, 0.625, 0.075, 0.375, 0.075, 0.375, 0.075, 0.625, 0.075, 0.625, 0.1, 0.375, 0.1, 0.375, 0.1, 0.625, 0.1, 0.625, 0.125, 0.375, 0.125, 0.375, 0.125, 0.625, 0.125, 0.625, 0.15, 0.375, 0.15, 0.375, 0.15, 0.625, 0.15, 0.625, 0.175, 0.375, 0.175, 0.375, 0.175, 0.625, 0.175, 0.625, 0.2, 0.375, 0.2, 0.375, 0.2, 0.625, 0.2, 0.625, 0.225, 0.375, 0.225, 0.8542, 0.5, 0.875, 0.5, 0.875, 0.525, 0.8542, 0.525, 0.8542, 0.525, 0.875, 0.525, 0.875, 0.55, 0.8542, 0.55, 0.8542, 0.55, 0.875, 0.55, 0.875, 0.575, 0.8542, 0.575, 0.8542, 0.575, 0.875, 0.575, 0.875, 0.6, 0.8542, 0.6, 0.8542, 0.6, 0.875, 0.6, 0.875, 0.625, 0.8542, 0.625, 0.8542, 0.625, 0.875, 0.625, 0.875, 0.65, 0.8542, 0.65, 0.8542, 0.65, 0.875, 0.65, 0.875, 0.675, 0.8542, 0.675, 0.8542, 0.675, 0.875, 0.675, 0.875, 0.7, 0.8542, 0.7, 0.8542, 0.7, 0.875, 0.7, 0.875, 0.725, 0.8542, 0.725])
me_cube_006.materials.append(mat_material_001)
me_cube_006.use_remesh_preserve_volume = False
me_cube_006.use_remesh_preserve_attributes = False
me_cube_006.use_mirror_vertex_groups = False
me_cube_006.update()

# ---- objects
ob_light = bpy.data.objects.new('Light', light_light)
ob_camera = bpy.data.objects.new('Camera', cam_camera)
ob_type2tile = bpy.data.objects.new('Type2Tile', me_cube_006)

# ---- transforms, parenting, visibility, modifiers, constraints
ob_light.location = (2.417, 0.5961, 5.904)
ob_light.rotation_euler = (0.6503, 0.05522, 1.866)
ob_light.scale = (0.1935, 0.6224, 0.8026)
ob_light.lock_rotations_4d = False
ob_light.empty_display_type = 'ARROWS'
ob_light.color = (0.0, 0.0, 0.0, 0.0)
ob_light.lineart.crease_threshold = 0.0
ob_camera.location = (7.359, -6.926, 4.958)
ob_camera.rotation_euler = (1.109, 0.0, 0.8149)
ob_camera.lock_rotations_4d = False
ob_camera.empty_display_type = 'ARROWS'
ob_camera.color = (0.0, 0.0, 0.0, 0.0)
ob_camera.display_type = 'WIRE'
ob_camera.lineart.crease_threshold = 0.0
ob_type2tile.location = (-6.206, 9.993, 0.0)
ob_type2tile.scale = (8.358, 8.358, 1.0)
ob_type2tile.lock_rotations_4d = False
ob_type2tile.empty_display_type = 'ARROWS'
ob_type2tile.lineart.crease_threshold = 0.0
_vg = ob_type2tile.vertex_groups.new(name='Group')
_vg.add([0, 2, 4, 6, 19, 20, 21, 22, 23, 24, 25, 26, 27, 28, 29, 41, 42, 43, 44, 45, 46, 47, 48, 49, 50, 51, 61, 62, 63, 64, 65, 66, 67, 68, 69, 70, 71, 72, 73, 74, 75, 76, 77, 78, 187, 188, 189, 190, 191, 192, 193, 194, 195, 196, 197, 198, 199, 200, 201, 202, 203, 204, 205, 206, 207, 208, 209, 210, 211, 212, 213, 214, 215, 216, 217, 218, 219, 220, 221, 222, 223, 224, 225, 226, 227, 228, 229, 230, 231, 232, 233, 234, 235, 236, 237, 238, 239, 240, 241, 242, 243, 244, 245, 246, 247, 248, 249, 250, 251, 252, 253, 254, 255, 256, 257, 258, 259, 260, 261, 262, 263, 264, 265, 266, 267, 268, 269, 270, 271, 272, 273, 274, 275, 276, 277, 278, 279, 280, 281, 282, 283, 284, 285], 1.0, 'REPLACE')
_m = ob_type2tile.modifiers.new('Subdivision', 'SUBSURF')
_m.subdivision_type = 'SIMPLE'
_m.levels = 4
_m.render_levels = 4
_m = ob_type2tile.modifiers.new('Wave', 'WAVE')
_m.vertex_group = 'Group'
_m.height = 0.7717
_m.width = 2.209
_m.narrowness = 0.5

# ---- collection membership
col_collection.objects.link(ob_light)
col_collection.objects.link(ob_camera)
col_collection.objects.link(ob_type2tile)

# ---- scene / render settings (as saved in the file)
scene.camera = ob_camera
scene.frame_start = 1; scene.frame_end = 250; scene.frame_set(0)
scene.render.engine = 'BLENDER_EEVEE_NEXT'
scene.cycles.sampling_pattern = 'TABULATED_SOBOL'
scene.cycles.use_light_tree = False
scene.view_settings.view_transform = 'Filmic'
bpy.context.view_layer.update()
